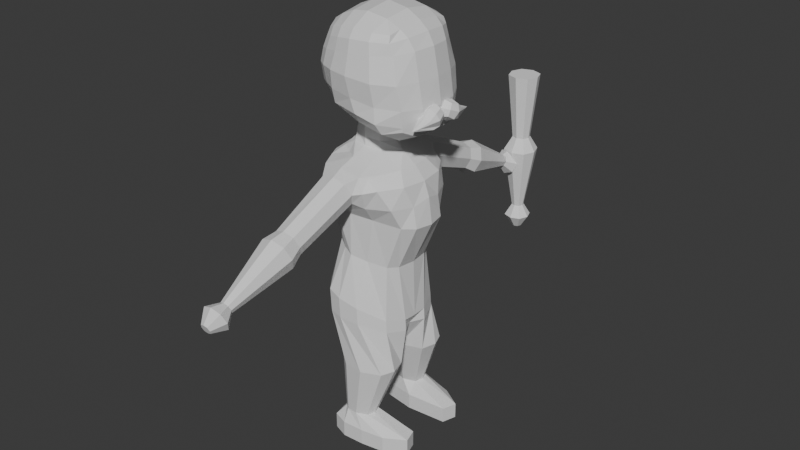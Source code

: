 # Source: DUMMY2.blend  (saved by Blender 4.0.36; exported with 4.5.12 LTS)
import bpy
from mathutils import Matrix  # noqa: F401  (used for matrix-valued properties, if any)

bpy.ops.wm.read_factory_settings(use_empty=True)
scene = bpy.context.scene
scene.name = 'Scene'

# ---- collections
col_meshes = bpy.data.collections.new('MESHES'); scene.collection.children.link(col_meshes)
col_refs = bpy.data.collections.new('REFS'); scene.collection.children.link(col_refs)

# ---- materials (node trees are filled in below, after node groups)
mat_material = bpy.data.materials.new('Material')
mat_material.alpha_threshold = 0.0
mat_material.use_transparent_shadow = False
mat_material.roughness = 0.5
mat_material.line_color = (0.0, 0.0, 0.0, 1.0)

# ---- material node trees
mat_material.use_nodes = True; mat_material.node_tree.nodes.clear()
_N = mat_material.node_tree.nodes; _L = mat_material.node_tree.links
n0 = _N.new('ShaderNodeOutputMaterial'); n0.name = 'Material Output'; n0.location = (300, 300)
n1 = _N.new('ShaderNodeBsdfPrincipled'); n1.name = 'Principled BSDF'; n1.location = (10, 300)
n1.inputs[3].default_value = 1.45
_L.new(n1.outputs[0], n0.inputs[0])
n0.is_active_output = True

# ---- world
world_world = bpy.data.worlds.new('World'); scene.world = world_world
world_world.use_nodes = True; world_world.node_tree.nodes.clear()
_N = world_world.node_tree.nodes; _L = world_world.node_tree.links
n0 = _N.new('ShaderNodeOutputWorld'); n0.name = 'World Output'; n0.location = (300, 300)
n1 = _N.new('ShaderNodeBackground'); n1.name = 'Background'; n1.location = (10, 300)
n1.inputs[0].default_value = (0.05088, 0.05088, 0.05088, 1.0)
_L.new(n1.outputs[0], n0.inputs[0])
n0.is_active_output = True
world_world.color = (0.05088, 0.05088, 0.05088)
world_world.use_sun_shadow = False
world_world.sun_shadow_jitter_overblur = 0.0

# ---- meshes
me_cube_001 = bpy.data.meshes.new('Cube.001')
me_cube_001.from_pydata([(-0.6431, 0.4447, 0.4947), (0.2555, 0.7011, 0.4557), (-0.7145, 0.0, 0.501), (-0.7201, 0.2757, 0.501), (-0.6966, 0.5105, 0.3043), (-0.6992, 0.4818, 0.09151), (-0.7059, 0.4311, -0.1319), (-0.534, 0.6908, 0.4662), (-0.1663, 0.7774, 0.5262), (0.1664, 0.7913, 0.4723), (0.4113, 0.696, 0.3043), (0.5566, 0.5802, 0.01194), (0.6111, 0.4311, -0.299), (0.4779, 0.2757, 0.501), (0.5145, 0.0, 0.501), (-0.8166, 0.0, -0.1089), (-0.8208, 0.0, 0.1039), (-0.7866, 0.0, 0.3043), (-0.8327, 0.2705, -0.1158), (-0.8348, 0.2705, 0.1003), (-0.8047, 0.3841, 0.3138), (-0.4783, 0.6038, -0.166), (-0.5029, 0.6929, 0.07372), (-0.5108, 0.754, 0.2807), (-0.1513, 0.6278, -0.2212), (-0.1544, 0.6838, -0.1371), (0.2038, 0.5559, -0.2473), (0.2138, 0.7317, 0.0002052), (0.2459, 0.8221, 0.2612), (0.7558, 0.2705, -0.3174), (0.7012, 0.2705, 0.00274), (0.6209, 0.3841, 0.3138), (0.8105, 0.0, -0.3243), (0.7539, 0.0, 0.07827), (0.6736, 0.0, 0.3043), (0.06114, 0.2239, 0.6593), (-0.1695, 0.2705, 0.6947), (-0.3815, 0.2394, 0.7052), (0.2874, -1.363e-08, 0.6566), (-0.4828, 0.0, 0.7581), (-0.5015, 0.4386, -0.8023), (0.3564, 0.4386, -0.9977), (-0.6197, 0.0, -0.7753), (-0.5841, 0.2857, -0.7834), (-0.3262, 0.5575, -0.8422), (-0.1567, 0.6259, -0.8808), (0.09115, 0.5575, -0.9372), (0.4507, 0.2857, -1.019), (0.4863, 0.0, -1.027), (-0.6469, 0.5299, -1.495), (0.4016, 0.516, -1.839), (-0.7914, 0.0, -1.517), (-0.7479, 0.2158, -1.53), (-0.4327, 0.79, -1.472), (-0.2256, 0.8313, -1.533), (0.07738, 0.79, -1.623), (0.5169, 0.2158, -1.905), (0.5152, 0.0, -1.918), (-0.2378, 0.2154, -2.664), (-0.3768, 0.4645, -2.664), (-0.297, 0.6841, -2.664), (-0.1457, 0.7989, -2.664), (0.1536, 0.8227, -2.664), (0.4514, 0.6961, -2.664), (0.5322, 0.4873, -2.664), (0.4655, 0.2483, -2.664), (0.11, 0.1268, -2.664), (0.5265, 0.2158, -2.085), (-0.722, 0.2158, -1.944), (-0.765, 9.126e-08, -1.939), (0.4127, 0.5179, -2.036), (-0.4109, 0.79, -1.827), (-0.6224, 0.5312, -1.888), (0.09264, 0.79, -1.884), (-0.2064, 0.8313, -1.851), (0.4143, 9.126e-08, -2.09), (-0.2131, 0.4301, -3.5), (-0.2905, 0.5701, -3.5), (-0.246, 0.6937, -3.5), (-0.1619, 0.7582, -3.5), (0.004651, 0.7716, -3.5), (0.1703, 0.7004, -3.5), (0.2153, 0.583, -3.5), (0.1782, 0.4486, -3.5), (-0.01962, 0.3802, -3.5), (-0.3667, 0.4015, -3.699), (-0.4441, 0.5713, -3.699), (-0.3996, 0.7724, -3.699), (-0.1644, 0.8595, -3.699), (0.1775, 0.8449, -3.699), (0.5456, 0.7885, -3.699), (0.8682, 0.5943, -3.699), (0.7993, 0.3697, -3.699), (0.1532, 0.3189, -3.699), (-0.3667, 0.4015, -3.948), (-0.4441, 0.5713, -3.948), (-0.3996, 0.7724, -3.948), (-0.1644, 0.8595, -3.948), (0.1775, 0.8449, -3.948), (0.5456, 0.7885, -3.948), (0.8682, 0.5943, -3.948), (0.7993, 0.3697, -3.948), (0.1532, 0.3189, -3.948), (0.5285, 0.5513, 2.471), (0.7344, 0.5517, 1.203), (-0.501, 0.5504, 2.395), (-0.5268, 0.4248, 1.33), (-0.5652, 0.2545, 1.264), (-0.5791, 5.731e-09, 1.267), (0.4765, 0.6734, 1.147), (0.03069, 0.6178, 1.195), (-0.2799, 0.5493, 1.26), (0.5982, 0.5803, 2.217), (0.6888, 0.6219, 1.839), (0.7467, 0.5846, 1.504), (-0.5879, 0.608, 2.114), (-0.6501, 0.6018, 1.899), (-0.6365, 0.5607, 1.639), (0.5469, 0.3723, 2.515), (0.5629, 0.0, 2.565), (-0.6078, 0.0, 2.492), (-0.567, 0.3679, 2.46), (-0.2004, 0.6674, 2.482), (0.03269, 0.6909, 2.507), (0.317, 0.6558, 2.487), (0.8508, 1.637e-09, 1.109), (0.8222, 0.3487, 1.108), (0.3476, 0.3955, 2.62), (0.03404, 0.4112, 2.671), (-0.2147, 0.4004, 2.635), (0.3581, 0.0, 2.677), (0.03697, 0.0, 2.732), (-0.2258, 0.0, 2.692), (-0.8026, 0.0, 1.576), (-0.838, 0.0, 1.864), (-0.8049, 0.0, 2.099), (-0.7516, 0.3223, 1.597), (-0.7807, 0.3323, 1.876), (-0.7288, 0.3265, 2.11), (-0.1887, 0.2497, 1.089), (-0.004652, 0.1893, 1.041), (0.5356, 0.3716, 0.9835), (0.1167, 1.283e-08, 1.019), (0.5764, 5.731e-09, 0.9689), (0.8883, 0.3226, 1.499), (0.8296, 0.3323, 1.855), (0.7506, 0.3226, 2.249), (0.9367, 0.0, 1.488), (0.8836, 0.0, 1.863), (0.8044, 0.0, 2.261), (-0.3139, 0.7549, 1.631), (-0.2956, 0.7993, 1.906), (-0.2337, 0.7605, 2.167), (0.04358, 0.7977, 1.588), (-0.006824, 0.8385, 1.89), (0.0185, 0.7928, 2.198), (0.4073, 0.7438, 1.524), (0.3817, 0.7977, 1.855), (0.3369, 0.7381, 2.21), (-0.3953, 0.4807, 1.294), (-0.4021, 0.1695, 0.8382), (-0.3849, 0.619, 2.434), (-0.4238, 0.3848, 2.548), (-0.4476, 0.0, 2.597), (-0.4909, 0.0, 0.8494), (0.1643, 0.0, 0.7668), (0.03708, 0.1896, 0.7828), (-0.1873, 0.2493, 0.8111), (-0.479, 0.0, 1.149), (-0.3543, 0.165, 1.116), (-0.511, 0.6438, 1.64), (-0.5078, 0.7075, 1.906), (-0.4412, 0.7049, 2.136), (-0.3046, 0.8214, 0.06791), (0.0611, 0.8214, 0.06791), (-0.3453, 0.9599, 0.4064), (0.0611, 0.9599, 0.4064), (-0.3712, 0.8906, 0.2371), (-0.1217, 0.7962, 0.006249), (0.1277, 0.8906, 0.2371), (-0.1217, 0.9851, 0.468), (-0.2799, 1.817, -0.3126), (0.03638, 1.817, -0.3126), (-0.2799, 1.936, -0.01989), (0.03638, 1.936, -0.01989), (-0.3375, 1.876, -0.1662), (-0.1217, 1.795, -0.3659), (0.09399, 1.876, -0.1662), (-0.1217, 1.958, 0.03343), (-0.192, 2.994, -0.6994), (-0.3182, 2.003, -0.4305), (0.07471, 2.003, -0.4305), (-0.3182, 2.152, -0.06685), (0.07471, 2.152, -0.06685), (-0.3898, 2.078, -0.2487), (-0.1217, 1.976, -0.4967), (0.1463, 2.078, -0.2487), (-0.1217, 2.179, -0.0006047), (-0.2733, 3.136, -0.8453), (-0.05144, 2.994, -0.6994), (-0.192, 3.047, -0.5693), (-0.05144, 3.047, -0.5693), (-0.2177, 3.02, -0.6344), (-0.1217, 2.984, -0.7231), (-0.02583, 3.02, -0.6344), (-0.1217, 3.057, -0.5456), (-0.1801, 3.358, -0.8356), (0.02985, 3.136, -0.8453), (-0.2733, 3.251, -0.5647), (0.02985, 3.251, -0.5647), (-0.3286, 3.193, -0.705), (-0.1217, 3.115, -0.8965), (0.08509, 3.193, -0.705), (-0.1217, 3.271, -0.5136), (-0.06339, 3.358, -0.8356), (-0.1801, 3.402, -0.7276), (-0.06339, 3.402, -0.7276), (-0.2014, 3.38, -0.7816), (-0.1217, 3.35, -0.8553), (-0.04213, 3.38, -0.7816), (-0.1217, 3.41, -0.7079), (-0.1217, 3.38, -0.7816), (0.7407, 0.5556, 1.26), (-0.6082, 0.4943, 1.467), (-0.6606, 0.2892, 1.434), (-0.7024, 0.0, 1.405), (0.9037, -0.002031, 1.337), (0.858, 0.3191, 1.264), (0.439, 0.7663, 1.303), (0.1183, 0.7932, 1.386), (-0.3191, 0.6952, 1.41), (-0.4908, 0.5642, 1.457), (0.5427, 0.5885, 2.372), (-0.5271, 0.5835, 2.291), (-0.6459, 0.3548, 2.306), (0.6621, 0.3536, 2.416), (0.7057, 0.0, 2.441), (-0.2074, 0.7328, 2.35), (0.02275, 0.7635, 2.38), (0.3123, 0.717, 2.382), (-0.3956, 0.6666, 2.315), (-0.7297, 0.0, 2.306), (0.3667, 0.4884, 0.4784), (0.1138, 0.5076, 0.5658), (-0.1679, 0.524, 0.6104), (-0.3586, 0.3889, 0.5857), (-0.5508, 0.2576, 0.6031), (-0.5986, 0.0, 0.6296), (0.05555, 2.044, -0.04337), (-0.1217, 2.069, 0.01641), (-0.299, 2.044, -0.04337), (-0.3636, 1.977, -0.2075), (0.1201, 1.977, -0.2075), (0.05555, 1.91, -0.3715), (-0.1217, 1.886, -0.4313), (-0.299, 1.91, -0.3715), (-0.3017, 0.9396, 0.02272), (-0.3672, 1.008, 0.1892), (-0.1217, 1.101, 0.4164), (0.05817, 1.076, 0.3557), (0.1237, 1.008, 0.1892), (0.05817, 0.9396, 0.02272), (-0.1217, 0.9147, -0.03795), (-0.3375, 1.076, 0.3557), (-0.1472, 0.795, -2.745), (-0.2921, 0.6851, -2.745), (-0.3685, 0.4746, -2.745), (-0.2354, 0.236, -2.745), (0.09756, 0.1511, -2.745), (0.5018, 0.4965, -2.745), (0.4244, 0.6965, -2.745), (0.1393, 0.8178, -2.745), (0.4379, 0.2675, -2.745), (-0.1988, 2.999, -0.5425), (-0.2269, 2.97, -0.6138), (-0.1988, 2.941, -0.6851), (-0.1217, 2.93, -0.711), (-0.1217, 3.01, -0.5165), (-0.0447, 2.999, -0.5425), (-0.01664, 2.97, -0.6138), (-0.0447, 2.941, -0.6851)], [(31, 33), (31, 242), (242, 243), (243, 244), (246, 247), (245, 246), (244, 245)], [(15, 16, 19, 18), (16, 17, 20, 19), (17, 2, 3, 20), (20, 3, 0, 4), (19, 20, 4, 5), (18, 19, 5, 6), (21, 22, 25, 24), (24, 25, 27, 26), (6, 5, 22, 21), (5, 4, 23, 22), (4, 0, 7, 23), (28, 9, 1, 10), (27, 28, 10, 11), (26, 27, 11, 12), (29, 30, 33, 32), (30, 31, 34, 33), (12, 11, 30, 29), (11, 10, 31, 30), (10, 1, 242, 13, 31), (31, 13, 14, 34), (1, 9, 243, 35, 13, 242), (9, 8, 244, 36, 35, 243), (8, 7, 245, 37, 36, 244), (7, 0, 3, 246, 37, 245), (37, 246, 3, 2, 247, 39), (13, 35, 38, 14), (18, 6, 40, 43), (12, 29, 47, 41), (21, 24, 45, 44), (26, 12, 41, 46), (24, 26, 46, 45), (29, 32, 48, 47), (6, 21, 44, 40), (15, 18, 43, 42), (41, 47, 56, 50), (46, 41, 50, 55), (45, 46, 55, 54), (43, 40, 49, 52), (47, 48, 57, 56), (40, 44, 53, 49), (44, 45, 54, 53), (42, 43, 52, 51), (69, 68, 59, 58), (265, 264, 79, 78), (70, 67, 65, 64), (72, 71, 61, 60), (68, 72, 60, 59), (73, 70, 64, 63), (71, 74, 62, 61), (67, 75, 66, 65), (74, 73, 63, 62), (54, 55, 73, 74), (56, 57, 75, 67), (53, 54, 74, 71), (55, 50, 70, 73), (52, 49, 72, 68), (49, 53, 71, 72), (50, 56, 67, 70), (51, 52, 68, 69), (69, 58, 75), (66, 75, 58), (79, 80, 89, 88), (266, 265, 78, 77), (268, 267, 76, 84), (270, 269, 82, 81), (264, 271, 80, 79), (272, 268, 84, 83), (271, 270, 81, 80), (267, 266, 77, 76), (269, 272, 83, 82), (88, 89, 98, 97), (83, 84, 93, 92), (80, 81, 90, 89), (76, 77, 86, 85), (82, 83, 92, 91), (78, 79, 88, 87), (77, 78, 87, 86), (84, 76, 85, 93), (81, 82, 91, 90), (94, 95, 96, 97, 98, 99, 100, 101, 102), (92, 93, 102, 101), (89, 90, 99, 98), (85, 86, 95, 94), (91, 92, 101, 100), (87, 88, 97, 96), (86, 87, 96, 95), (93, 85, 94, 102), (90, 91, 100, 99), (127, 128, 131, 130), (128, 129, 132, 131), (103, 124, 127, 118), (124, 123, 128, 127), (123, 122, 129, 128), (161, 105, 121, 162), (162, 121, 120, 163), (118, 127, 130, 119), (133, 134, 137, 136), (134, 135, 138, 137), (234, 121, 105, 233), (137, 138, 115, 116), (136, 137, 116, 117), (224, 136, 117, 223), (225, 133, 136, 224), (139, 140, 166, 167), (140, 141, 143, 142), (169, 139, 167, 160), (140, 142, 165, 166), (159, 111, 139, 169), (111, 110, 140, 139), (110, 109, 141, 140), (109, 104, 126, 141), (141, 126, 125, 143), (168, 169, 160, 164), (144, 145, 148, 147), (145, 146, 149, 148), (222, 114, 144, 227), (114, 113, 145, 144), (113, 112, 146, 145), (232, 103, 118, 235), (235, 118, 119, 236), (227, 144, 147, 226), (150, 151, 154, 153), (151, 152, 155, 154), (153, 154, 157, 156), (154, 155, 158, 157), (231, 170, 150, 230), (170, 171, 151, 150), (171, 172, 152, 151), (240, 161, 122, 237), (237, 122, 123, 238), (238, 123, 124, 239), (239, 124, 103, 232), (157, 158, 112, 113), (156, 157, 113, 114), (228, 156, 114, 222), (229, 153, 156, 228), (230, 150, 153), (233, 105, 161, 240), (116, 115, 172, 171), (117, 116, 171, 170), (223, 117, 170, 231), (107, 169, 168, 108), (106, 159, 169, 107), (129, 162, 163, 132), (122, 161, 162, 129), (164, 160, 37, 39), (160, 167, 36, 37), (167, 166, 35, 36), (166, 165, 38, 35), (254, 253, 191, 195), (252, 248, 193, 196), (249, 250, 192, 197), (250, 251, 194, 192), (257, 256, 181, 185), (259, 258, 188, 184), (261, 260, 187, 182), (256, 262, 186, 181), (263, 257, 185, 183), (258, 263, 183, 188), (260, 259, 184, 187), (262, 261, 182, 186), (279, 278, 201, 204), (277, 273, 200, 205), (273, 274, 202, 200), (275, 276, 203, 189), (251, 255, 190, 194), (248, 249, 197, 193), (253, 252, 196, 191), (255, 254, 195, 190), (200, 202, 210, 208), (189, 203, 211, 198), (199, 204, 212, 207), (201, 205, 213, 209), (276, 280, 199, 203), (274, 275, 189, 202), (278, 277, 205, 201), (280, 279, 204, 199), (207, 212, 219, 214), (209, 213, 220, 216), (210, 198, 206, 217), (211, 207, 214, 218), (205, 200, 208, 213), (204, 201, 209, 212), (203, 199, 207, 211), (202, 189, 198, 210), (206, 218, 221, 217), (218, 214, 219, 221), (221, 219, 216, 220), (217, 221, 220, 215), (198, 211, 218, 206), (208, 210, 217, 215), (213, 208, 215, 220), (212, 209, 216, 219), (175, 177, 23, 7), (177, 173, 22, 23), (173, 178, 25, 22), (178, 174, 27, 25), (174, 179, 28, 27), (179, 176, 9, 28), (176, 180, 8, 9), (180, 175, 7, 8), (106, 223, 231, 159), (111, 230, 229, 110), (110, 229, 228, 109), (109, 228, 222, 104), (159, 231, 230, 111), (126, 227, 226, 125), (104, 222, 227, 126), (108, 225, 224, 107), (107, 224, 223, 106), (229, 230, 153), (115, 233, 240, 172), (158, 239, 232, 112), (155, 238, 239, 158), (152, 237, 238, 155), (172, 240, 237, 152), (146, 235, 236, 149), (112, 232, 235, 146), (138, 234, 233, 115), (181, 186, 254, 255), (182, 187, 252, 253), (184, 188, 249, 248), (185, 181, 255, 251), (183, 185, 251, 250), (188, 183, 250, 249), (187, 184, 248, 252), (186, 182, 253, 254), (178, 174, 261, 262), (179, 176, 259, 260), (180, 175, 263, 258), (175, 177, 257, 263), (173, 178, 262, 256), (174, 179, 260, 261), (176, 180, 258, 259), (177, 173, 256, 257), (64, 65, 272, 269), (58, 59, 266, 267), (62, 63, 270, 271), (65, 66, 268, 272), (61, 62, 271, 264), (63, 64, 269, 270), (66, 58, 267, 268), (59, 60, 265, 266), (60, 61, 264, 265), (191, 196, 279, 280), (193, 197, 277, 278), (194, 190, 275, 274), (195, 191, 280, 276), (190, 195, 276, 275), (192, 194, 274, 273), (197, 192, 273, 277), (196, 193, 278, 279), (120, 121, 234, 241), (135, 241, 234, 138)])
_uv = me_cube_001.uv_layers.new(name='UVMap')
_uv.uv.foreach_set('vector', [0.4375, 0.125, 0.5084, 0.125, 0.5084, 0.1875, 0.4375, 0.1875, 0.5084, 0.125, 0.5625, 0.125, 0.5625, 0.1875, 0.5084, 0.1875, 0.5625, 0.125, 0.6354, 0.1245, 0.6357, 0.1876, 0.5625, 0.1875, 0.5625, 0.1875, 0.6357, 0.1876, 0.637, 0.2347, 0.5625, 0.2364, 0.5084, 0.1875, 0.5625, 0.1875, 0.5625, 0.2364, 0.5084, 0.2364, 0.4375, 0.1875, 0.5084, 0.1875, 0.5084, 0.2364, 0.4375, 0.2364, 0.4375, 0.3125, 0.5084, 0.3125, 0.5084, 0.375, 0.4375, 0.375, 0.4375, 0.375, 0.5084, 0.375, 0.5084, 0.4375, 0.4375, 0.4375, 0.4375, 0.2364, 0.5084, 0.2364, 0.5084, 0.3125, 0.4375, 0.3125, 0.5084, 0.2364, 0.5625, 0.2364, 0.5625, 0.3125, 0.5084, 0.3125, 0.5625, 0.2364, 0.637, 0.2347, 0.6376, 0.3108, 0.5625, 0.3125, 0.5625, 0.4375, 0.6377, 0.4379, 0.6321, 0.5183, 0.5625, 0.5136, 0.5084, 0.4375, 0.5625, 0.4375, 0.5625, 0.5136, 0.5084, 0.5136, 0.4375, 0.4375, 0.5084, 0.4375, 0.5084, 0.5136, 0.4375, 0.5136, 0.4375, 0.5625, 0.5084, 0.5625, 0.5084, 0.625, 0.4375, 0.625, 0.5084, 0.5625, 0.5625, 0.5625, 0.5625, 0.625, 0.5084, 0.625, 0.4375, 0.5136, 0.5084, 0.5136, 0.5084, 0.5625, 0.4375, 0.5625, 0.5084, 0.5136, 0.5625, 0.5136, 0.5625, 0.5625, 0.5084, 0.5625, 0.5625, 0.5136, 0.6321, 0.5183, 0.6303, 0.5403, 0.6284, 0.5623, 0.5625, 0.5625, 0.5625, 0.5625, 0.6284, 0.5623, 0.6308, 0.6258, 0.5625, 0.625, 0.6321, 0.5183, 0.6885, 0.5016, 0.688, 0.532, 0.6875, 0.5625, 0.6284, 0.5623, 0.6303, 0.5403, 0.6885, 0.5016, 0.751, 0.5013, 0.7505, 0.5319, 0.75, 0.5625, 0.6875, 0.5625, 0.688, 0.532, 0.751, 0.5013, 0.8112, 0.5016, 0.8118, 0.5321, 0.8125, 0.5625, 0.75, 0.5625, 0.7505, 0.5319, 0.8112, 0.5016, 0.8636, 0.5207, 0.871, 0.5623, 0.8417, 0.5624, 0.8125, 0.5625, 0.8118, 0.5321, 0.8125, 0.5625, 0.8417, 0.5624, 0.871, 0.5623, 0.8714, 0.6259, 0.8419, 0.6254, 0.8125, 0.625, 0.6284, 0.5623, 0.6875, 0.5625, 0.6875, 0.625, 0.6308, 0.6258, 0.4375, 0.1875, 0.4375, 0.2364, 0.4375, 0.2364, 0.4375, 0.1875, 0.4375, 0.5136, 0.4375, 0.5625, 0.4375, 0.5625, 0.4375, 0.5136, 0.4375, 0.3125, 0.4375, 0.375, 0.4375, 0.375, 0.4375, 0.3125, 0.4375, 0.4375, 0.4375, 0.5136, 0.4375, 0.5136, 0.4375, 0.4375, 0.4375, 0.375, 0.4375, 0.4375, 0.4375, 0.4375, 0.4375, 0.375, 0.4375, 0.5625, 0.4375, 0.625, 0.4375, 0.625, 0.4375, 0.5625, 0.4375, 0.2364, 0.4375, 0.3125, 0.4375, 0.3125, 0.4375, 0.2364, 0.4375, 0.125, 0.4375, 0.1875, 0.4375, 0.1875, 0.4375, 0.125, 0.4375, 0.5136, 0.4375, 0.5625, 0.4375, 0.5625, 0.4375, 0.5136, 0.4375, 0.4375, 0.4375, 0.5136, 0.4375, 0.5136, 0.4375, 0.4375, 0.4375, 0.375, 0.4375, 0.4375, 0.4375, 0.4375, 0.4375, 0.375, 0.4375, 0.1875, 0.4375, 0.2364, 0.4375, 0.2364, 0.4375, 0.1875, 0.4375, 0.5625, 0.4375, 0.625, 0.4375, 0.625, 0.4375, 0.5625, 0.4375, 0.2364, 0.4375, 0.3125, 0.4375, 0.3125, 0.4375, 0.2364, 0.4375, 0.3125, 0.4375, 0.375, 0.4375, 0.375, 0.4375, 0.3125, 0.4375, 0.125, 0.4375, 0.1875, 0.4375, 0.1875, 0.4375, 0.125, 0.4375, 0.125, 0.4375, 0.1875, 0.4375, 0.1875, 0.4375, 0.125, 0.4375, 0.2364, 0.4375, 0.3125, 0.4375, 0.3125, 0.4375, 0.2364, 0.4375, 0.5136, 0.4375, 0.5625, 0.4375, 0.5625, 0.4375, 0.5136, 0.4375, 0.2364, 0.4375, 0.3125, 0.4375, 0.3125, 0.4375, 0.2364, 0.4375, 0.1875, 0.4375, 0.2364, 0.4375, 0.2364, 0.4375, 0.1875, 0.4375, 0.4375, 0.4375, 0.5136, 0.4375, 0.5136, 0.4375, 0.4375, 0.4375, 0.3125, 0.4375, 0.375, 0.4375, 0.375, 0.4375, 0.3125, 0.4375, 0.5625, 0.4375, 0.625, 0.4375, 0.625, 0.4375, 0.5625, 0.4375, 0.375, 0.4375, 0.4375, 0.4375, 0.4375, 0.4375, 0.375, 0.4375, 0.375, 0.4375, 0.4375, 0.4375, 0.4375, 0.4375, 0.375, 0.4375, 0.5625, 0.4375, 0.625, 0.4375, 0.625, 0.4375, 0.5625, 0.4375, 0.3125, 0.4375, 0.375, 0.4375, 0.375, 0.4375, 0.3125, 0.4375, 0.4375, 0.4375, 0.5136, 0.4375, 0.5136, 0.4375, 0.4375, 0.4375, 0.1875, 0.4375, 0.2364, 0.4375, 0.2364, 0.4375, 0.1875, 0.4375, 0.2364, 0.4375, 0.3125, 0.4375, 0.3125, 0.4375, 0.2364, 0.4375, 0.5136, 0.4375, 0.5625, 0.4375, 0.5625, 0.4375, 0.5136, 0.4375, 0.125, 0.4375, 0.1875, 0.4375, 0.1875, 0.4375, 0.125, 0.4375, 0.125, 0.4375, 0.125, 0.0, 0.0, 0.4375, 0.625, 0.4375, 0.625, 0.4375, 0.125, 0.4375, 0.3125, 0.4375, 0.375, 0.4375, 0.375, 0.4375, 0.3125, 0.4375, 0.1875, 0.4375, 0.2364, 0.4375, 0.2364, 0.4375, 0.1875, 0.4375, 0.625, 0.4375, 0.125, 0.4375, 0.125, 0.4375, 0.625, 0.4375, 0.4375, 0.4375, 0.5136, 0.4375, 0.5136, 0.4375, 0.4375, 0.4375, 0.3125, 0.4375, 0.375, 0.4375, 0.375, 0.4375, 0.3125, 0.4375, 0.5625, 0.4375, 0.625, 0.4375, 0.625, 0.4375, 0.5625, 0.4375, 0.375, 0.4375, 0.4375, 0.4375, 0.4375, 0.4375, 0.375, 0.4375, 0.125, 0.4375, 0.1875, 0.4375, 0.1875, 0.4375, 0.125, 0.4375, 0.5136, 0.4375, 0.5625, 0.4375, 0.5625, 0.4375, 0.5136, 0.4375, 0.3125, 0.4375, 0.375, 0.4375, 0.375, 0.4375, 0.3125, 0.4375, 0.5625, 0.4375, 0.625, 0.4375, 0.625, 0.4375, 0.5625, 0.4375, 0.375, 0.4375, 0.4375, 0.4375, 0.4375, 0.4375, 0.375, 0.4375, 0.125, 0.4375, 0.1875, 0.4375, 0.1875, 0.4375, 0.125, 0.4375, 0.5136, 0.4375, 0.5625, 0.4375, 0.5625, 0.4375, 0.5136, 0.4375, 0.2364, 0.4375, 0.3125, 0.4375, 0.3125, 0.4375, 0.2364, 0.4375, 0.1875, 0.4375, 0.2364, 0.4375, 0.2364, 0.4375, 0.1875, 0.4375, 0.625, 0.4375, 0.125, 0.4375, 0.125, 0.4375, 0.625, 0.4375, 0.4375, 0.4375, 0.5136, 0.4375, 0.5136, 0.4375, 0.4375, 0.4375, 0.125, 0.4375, 0.1875, 0.4375, 0.2364, 0.4375, 0.3125, 0.4375, 0.375, 0.4375, 0.4375, 0.4375, 0.5136, 0.4375, 0.5625, 0.4375, 0.625, 0.4375, 0.5625, 0.4375, 0.625, 0.4375, 0.625, 0.4375, 0.5625, 0.4375, 0.375, 0.4375, 0.4375, 0.4375, 0.4375, 0.4375, 0.375, 0.4375, 0.125, 0.4375, 0.1875, 0.4375, 0.1875, 0.4375, 0.125, 0.4375, 0.5136, 0.4375, 0.5625, 0.4375, 0.5625, 0.4375, 0.5136, 0.4375, 0.2364, 0.4375, 0.3125, 0.4375, 0.3125, 0.4375, 0.2364, 0.4375, 0.1875, 0.4375, 0.2364, 0.4375, 0.2364, 0.4375, 0.1875, 0.4375, 0.625, 0.4375, 0.125, 0.4375, 0.125, 0.4375, 0.625, 0.4375, 0.4375, 0.4375, 0.5136, 0.4375, 0.5136, 0.4375, 0.4375, 0.6875, 0.5625, 0.75, 0.5625, 0.75, 0.625, 0.6875, 0.625, 0.75, 0.5625, 0.7959, 0.5625, 0.7959, 0.625, 0.75, 0.625, 0.625, 0.5, 0.6875, 0.5, 0.6875, 0.5625, 0.625, 0.5625, 0.6875, 0.5, 0.75, 0.5, 0.75, 0.5625, 0.6875, 0.5625, 0.75, 0.5, 0.7959, 0.5, 0.7959, 0.5625, 0.75, 0.5625, 0.8418, 0.5, 0.875, 0.5, 0.875, 0.5625, 0.8418, 0.5625, 0.8418, 0.5625, 0.875, 0.5625, 0.875, 0.625, 0.8418, 0.625, 0.625, 0.5625, 0.6875, 0.5625, 0.6875, 0.625, 0.625, 0.625, 0.4375, 0.125, 0.5, 0.125, 0.5, 0.1875, 0.4375, 0.1875, 0.5, 0.125, 0.5625, 0.125, 0.5625, 0.1875, 0.5, 0.1875, 0.578, 0.1875, 0.625, 0.1875, 0.625, 0.25, 0.578, 0.25, 0.5, 0.1875, 0.5625, 0.1875, 0.5625, 0.25, 0.5, 0.25, 0.4375, 0.1875, 0.5, 0.1875, 0.5, 0.25, 0.4375, 0.25, 0.407, 0.1875, 0.4375, 0.1875, 0.4375, 0.25, 0.407, 0.25, 0.407, 0.125, 0.4375, 0.125, 0.4375, 0.1875, 0.407, 0.1875, 0.2041, 0.5625, 0.25, 0.5625, 0.25, 0.5625, 0.2041, 0.5625, 0.25, 0.5625, 0.3125, 0.5625, 0.3125, 0.625, 0.25, 0.625, 0.1582, 0.5625, 0.2041, 0.5625, 0.2041, 0.5625, 0.1582, 0.5625, 0.25, 0.5625, 0.25, 0.625, 0.25, 0.625, 0.25, 0.5625, 0.1582, 0.5, 0.2041, 0.5, 0.2041, 0.5625, 0.1582, 0.5625, 0.2041, 0.5, 0.25, 0.5, 0.25, 0.5625, 0.2041, 0.5625, 0.25, 0.5, 0.3125, 0.5, 0.3125, 0.5625, 0.25, 0.5625, 0.3125, 0.5, 0.375, 0.5, 0.375, 0.5625, 0.3125, 0.5625, 0.3125, 0.5625, 0.375, 0.5625, 0.375, 0.625, 0.3125, 0.625, 0.1582, 0.625, 0.1582, 0.5625, 0.1582, 0.5625, 0.1582, 0.625, 0.4375, 0.5625, 0.5, 0.5625, 0.5, 0.625, 0.4375, 0.625, 0.5, 0.5625, 0.5625, 0.5625, 0.5625, 0.625, 0.5, 0.625, 0.407, 0.5, 0.4375, 0.5, 0.4375, 0.5625, 0.407, 0.5625, 0.4375, 0.5, 0.5, 0.5, 0.5, 0.5625, 0.4375, 0.5625, 0.5, 0.5, 0.5625, 0.5, 0.5625, 0.5625, 0.5, 0.5625, 0.578, 0.5, 0.625, 0.5, 0.625, 0.5625, 0.578, 0.5625, 0.578, 0.5625, 0.625, 0.5625, 0.625, 0.625, 0.578, 0.625, 0.407, 0.5625, 0.4375, 0.5625, 0.4375, 0.625, 0.407, 0.625, 0.4375, 0.3291, 0.5, 0.3291, 0.5, 0.375, 0.4375, 0.375, 0.5, 0.3291, 0.5625, 0.3291, 0.5625, 0.375, 0.5, 0.375, 0.4375, 0.375, 0.5, 0.375, 0.5, 0.4375, 0.4375, 0.4375, 0.5, 0.375, 0.5625, 0.375, 0.5625, 0.4375, 0.5, 0.4375, 0.407, 0.2832, 0.4375, 0.2832, 0.4375, 0.3291, 0.407, 0.3291, 0.4375, 0.2832, 0.5, 0.2832, 0.5, 0.3291, 0.4375, 0.3291, 0.5, 0.2832, 0.5625, 0.2832, 0.5625, 0.3291, 0.5, 0.3291, 0.578, 0.2832, 0.625, 0.2832, 0.625, 0.3291, 0.578, 0.3291, 0.578, 0.3291, 0.625, 0.3291, 0.625, 0.375, 0.578, 0.375, 0.578, 0.375, 0.625, 0.375, 0.625, 0.4375, 0.578, 0.4375, 0.578, 0.4375, 0.625, 0.4375, 0.625, 0.5, 0.578, 0.5, 0.5, 0.4375, 0.5625, 0.4375, 0.5625, 0.5, 0.5, 0.5, 0.4375, 0.4375, 0.5, 0.4375, 0.5, 0.5, 0.4375, 0.5, 0.407, 0.4375, 0.4375, 0.4375, 0.4375, 0.5, 0.407, 0.5, 0.407, 0.375, 0.4375, 0.375, 0.4375, 0.4375, 0.407, 0.4375, 0.407, 0.3291, 0.4375, 0.3291, 0.4375, 0.375, 0.578, 0.25, 0.625, 0.25, 0.625, 0.2832, 0.578, 0.2832, 0.5, 0.25, 0.5625, 0.25, 0.5625, 0.2832, 0.5, 0.2832, 0.4375, 0.25, 0.5, 0.25, 0.5, 0.2832, 0.4375, 0.2832, 0.407, 0.25, 0.4375, 0.25, 0.4375, 0.2832, 0.407, 0.2832, 0.125, 0.5625, 0.1582, 0.5625, 0.1582, 0.625, 0.125, 0.625, 0.125, 0.5, 0.1582, 0.5, 0.1582, 0.5625, 0.125, 0.5625, 0.7959, 0.5625, 0.8418, 0.5625, 0.8418, 0.625, 0.7959, 0.625, 0.7959, 0.5, 0.8418, 0.5, 0.8418, 0.5625, 0.7959, 0.5625, 0.1582, 0.625, 0.1582, 0.5625, 0.8125, 0.5625, 0.8125, 0.625, 0.1582, 0.5625, 0.2041, 0.5625, 0.75, 0.5625, 0.8125, 0.5625, 0.2041, 0.5625, 0.25, 0.5625, 0.6875, 0.5625, 0.75, 0.5625, 0.25, 0.5625, 0.25, 0.625, 0.6875, 0.625, 0.6875, 0.5625, 0.5, 0.0, 1.0, 0.0, 1.0, 0.0, 0.5, 0.0, 1.0, 0.5, 1.0, 1.0, 1.0, 1.0, 1.0, 0.5, 0.5, 1.0, 0.0, 1.0, 0.0, 1.0, 0.5, 1.0, 0.0, 1.0, 0.0, 0.5, 0.0, 0.5, 0.0, 1.0, 0.0, 0.5, 0.0, 0.0, 0.0, 0.0, 0.0, 0.5, 1.0, 1.0, 0.5, 1.0, 0.5, 1.0, 1.0, 1.0, 1.0, 0.0, 1.0, 0.5, 1.0, 0.5, 1.0, 0.0, 0.0, 0.0, 0.5, 0.0, 0.5, 0.0, 0.0, 0.0, 0.0, 1.0, 0.0, 0.5, 0.0, 0.5, 0.0, 1.0, 0.5, 1.0, 0.0, 1.0, 0.0, 1.0, 0.5, 1.0, 1.0, 0.5, 1.0, 1.0, 1.0, 1.0, 1.0, 0.5, 0.5, 0.0, 1.0, 0.0, 1.0, 0.0, 0.5, 0.0, 1.0, 0.5, 1.0, 1.0, 1.0, 1.0, 1.0, 0.5, 0.5, 1.0, 0.0, 1.0, 0.0, 1.0, 0.5, 1.0, 0.0, 1.0, 0.0, 0.5, 0.0, 0.5, 0.0, 1.0, 0.0, 0.0, 0.5, 0.0, 0.5, 0.0, 0.0, 0.0, 0.0, 0.5, 0.0, 0.0, 0.0, 0.0, 0.0, 0.5, 1.0, 1.0, 0.5, 1.0, 0.5, 1.0, 1.0, 1.0, 1.0, 0.0, 1.0, 0.5, 1.0, 0.5, 1.0, 0.0, 0.0, 0.0, 0.5, 0.0, 0.5, 0.0, 0.0, 0.0, 0.0, 1.0, 0.0, 0.5, 0.0, 0.5, 0.0, 1.0, 0.0, 0.0, 0.5, 0.0, 0.5, 0.0, 0.0, 0.0, 1.0, 0.0, 1.0, 0.5, 1.0, 0.5, 1.0, 0.0, 1.0, 1.0, 0.5, 1.0, 0.5, 1.0, 1.0, 1.0, 0.5, 0.0, 1.0, 0.0, 1.0, 0.0, 0.5, 0.0, 0.0, 0.5, 0.0, 0.0, 0.0, 0.0, 0.0, 0.5, 1.0, 1.0, 0.5, 1.0, 0.5, 1.0, 1.0, 1.0, 1.0, 0.0, 1.0, 0.5, 1.0, 0.5, 1.0, 0.0, 1.0, 0.0, 1.0, 0.5, 1.0, 0.5, 1.0, 0.0, 1.0, 1.0, 0.5, 1.0, 0.5, 1.0, 1.0, 1.0, 0.0, 0.5, 0.0, 0.0, 0.0, 0.0, 0.0, 0.5, 0.5, 0.0, 1.0, 0.0, 1.0, 0.0, 0.5, 0.0, 0.5, 1.0, 0.0, 1.0, 0.0, 1.0, 0.5, 1.0, 1.0, 0.5, 1.0, 1.0, 1.0, 1.0, 1.0, 0.5, 0.5, 0.0, 1.0, 0.0, 1.0, 0.0, 0.5, 0.0, 0.0, 0.5, 0.0, 0.0, 0.0, 0.0, 0.0, 0.5, 0.0, 0.0, 0.5, 0.0, 0.5, 0.5, 0.0, 0.5, 0.5, 0.0, 1.0, 0.0, 1.0, 0.5, 0.5, 0.5, 0.5, 0.5, 1.0, 0.5, 1.0, 1.0, 0.5, 1.0, 0.0, 0.5, 0.5, 0.5, 0.5, 1.0, 0.0, 1.0, 0.0, 0.0, 0.5, 0.0, 0.5, 0.0, 0.0, 0.0, 0.0, 1.0, 0.0, 0.5, 0.0, 0.5, 0.0, 1.0, 0.5, 1.0, 0.0, 1.0, 0.0, 1.0, 0.5, 1.0, 1.0, 0.5, 1.0, 1.0, 1.0, 1.0, 1.0, 0.5, 0.0, 1.0, 0.0, 0.5, 0.5625, 0.3125, 0.6376, 0.3108, 0.0, 0.5, 0.0, 0.0, 0.5084, 0.3125, 0.5625, 0.3125, 0.0, 0.0, 0.5, 0.0, 0.5084, 0.375, 0.5084, 0.3125, 0.5, 0.0, 1.0, 0.0, 0.5084, 0.4375, 0.5084, 0.375, 1.0, 0.0, 1.0, 0.5, 0.5625, 0.4375, 0.5084, 0.4375, 1.0, 0.5, 1.0, 1.0, 0.6377, 0.4379, 0.5625, 0.4375, 1.0, 1.0, 0.5, 1.0, 0.751, 0.5013, 0.6885, 0.5016, 0.5, 1.0, 0.0, 1.0, 0.8112, 0.5016, 0.751, 0.5013, 0.375, 0.25, 0.407, 0.25, 0.407, 0.2832, 0.375, 0.2832, 0.375, 0.3291, 0.407, 0.3291, 0.407, 0.375, 0.375, 0.375, 0.375, 0.375, 0.407, 0.375, 0.407, 0.4375, 0.375, 0.4375, 0.375, 0.4375, 0.407, 0.4375, 0.407, 0.5, 0.375, 0.5, 0.375, 0.2832, 0.407, 0.2832, 0.407, 0.3291, 0.375, 0.3291, 0.375, 0.5625, 0.407, 0.5625, 0.407, 0.625, 0.375, 0.625, 0.375, 0.5, 0.407, 0.5, 0.407, 0.5625, 0.375, 0.5625, 0.375, 0.125, 0.407, 0.125, 0.407, 0.1875, 0.375, 0.1875, 0.375, 0.1875, 0.407, 0.1875, 0.407, 0.25, 0.375, 0.25, 0.407, 0.375, 0.407, 0.3291, 0.4375, 0.375, 0.5625, 0.25, 0.578, 0.25, 0.578, 0.2832, 0.5625, 0.2832, 0.5625, 0.4375, 0.578, 0.4375, 0.578, 0.5, 0.5625, 0.5, 0.5625, 0.375, 0.578, 0.375, 0.578, 0.4375, 0.5625, 0.4375, 0.5625, 0.3291, 0.578, 0.3291, 0.578, 0.375, 0.5625, 0.375, 0.5625, 0.2832, 0.578, 0.2832, 0.578, 0.3291, 0.5625, 0.3291, 0.5625, 0.5625, 0.578, 0.5625, 0.578, 0.625, 0.5625, 0.625, 0.5625, 0.5, 0.578, 0.5, 0.578, 0.5625, 0.5625, 0.5625, 0.5625, 0.1875, 0.578, 0.1875, 0.578, 0.25, 0.5625, 0.25, 0.0, 0.0, 0.5, 0.0, 0.5, 0.0, 0.0, 0.0, 1.0, 0.0, 1.0, 0.5, 1.0, 0.5, 1.0, 0.0, 1.0, 1.0, 0.5, 1.0, 0.5, 1.0, 1.0, 1.0, 0.0, 0.5, 0.0, 0.0, 0.0, 0.0, 0.0, 0.5, 0.0, 1.0, 0.0, 0.5, 0.0, 0.5, 0.0, 1.0, 0.5, 1.0, 0.0, 1.0, 0.0, 1.0, 0.5, 1.0, 1.0, 0.5, 1.0, 1.0, 1.0, 1.0, 1.0, 0.5, 0.5, 0.0, 1.0, 0.0, 1.0, 0.0, 0.5, 0.0, 0.5, 0.0, 1.0, 0.0, 1.0, 0.0, 0.5, 0.0, 1.0, 0.5, 1.0, 1.0, 1.0, 1.0, 1.0, 0.5, 0.5, 1.0, 0.0, 1.0, 0.0, 1.0, 0.5, 1.0, 0.0, 1.0, 0.0, 0.5, 0.0, 0.5, 0.0, 1.0, 0.0, 0.0, 0.5, 0.0, 0.5, 0.0, 0.0, 0.0, 1.0, 0.0, 1.0, 0.5, 1.0, 0.5, 1.0, 0.0, 1.0, 1.0, 0.5, 1.0, 0.5, 1.0, 1.0, 1.0, 0.0, 0.5, 0.0, 0.0, 0.0, 0.0, 0.0, 0.5, 0.4375, 0.5136, 0.4375, 0.5625, 0.4375, 0.5625, 0.4375, 0.5136, 0.4375, 0.125, 0.4375, 0.1875, 0.4375, 0.1875, 0.4375, 0.125, 0.4375, 0.375, 0.4375, 0.4375, 0.4375, 0.4375, 0.4375, 0.375, 0.4375, 0.5625, 0.4375, 0.625, 0.4375, 0.625, 0.4375, 0.5625, 0.4375, 0.3125, 0.4375, 0.375, 0.4375, 0.375, 0.4375, 0.3125, 0.4375, 0.4375, 0.4375, 0.5136, 0.4375, 0.5136, 0.4375, 0.4375, 0.4375, 0.625, 0.4375, 0.125, 0.4375, 0.125, 0.4375, 0.625, 0.4375, 0.1875, 0.4375, 0.2364, 0.4375, 0.2364, 0.4375, 0.1875, 0.4375, 0.2364, 0.4375, 0.3125, 0.4375, 0.3125, 0.4375, 0.2364, 1.0, 0.0, 1.0, 0.5, 1.0, 0.5, 1.0, 0.0, 1.0, 1.0, 0.5, 1.0, 0.5, 1.0, 1.0, 1.0, 0.0, 0.5, 0.0, 0.0, 0.0, 0.0, 0.0, 0.5, 0.5, 0.0, 1.0, 0.0, 1.0, 0.0, 0.5, 0.0, 0.0, 0.0, 0.5, 0.0, 0.5, 0.0, 0.0, 0.0, 0.0, 1.0, 0.0, 0.5, 0.0, 0.5, 0.0, 1.0, 0.5, 1.0, 0.0, 1.0, 0.0, 1.0, 0.5, 1.0, 1.0, 0.5, 1.0, 1.0, 1.0, 1.0, 1.0, 0.5, 0.875, 0.625, 0.625, 0.1875, 0.578, 0.1875, 0.0, 0.0, 0.5625, 0.125, 0.0, 0.0, 0.578, 0.1875, 0.5625, 0.1875])
me_cube_001.materials.append(mat_material)
me_cube_001.update()
me_plane_001 = bpy.data.meshes.new('Plane.001')
me_plane_001.from_pydata([(-0.1832, -0.2143, -0.02337), (0.1832, -0.2143, -0.02337), (-0.1832, 0.152, -0.02337), (0.1832, 0.152, -0.02337), (-0.2499, -0.03116, -0.02337), (-6.024e-16, -0.2811, -0.02337), (0.2499, -0.03116, -0.02337), (-6.024e-16, 0.2188, -0.02337), (-6.024e-16, -0.03116, -0.02337), (-0.1024, -0.1335, -1.09), (0.1024, -0.1335, -1.09), (-0.1024, 0.07122, -1.09), (0.1024, 0.07122, -1.09), (-0.1397, -0.03116, -1.09), (-7.579e-16, -0.1708, -1.09), (0.1397, -0.03116, -1.09), (-7.579e-16, 0.1085, -1.09), (-0.07043, -0.1016, -2.329), (-0.1968, -0.228, -1.309), (0.1968, -0.228, -1.309), (-0.1968, 0.1657, -1.309), (0.1968, 0.1657, -1.309), (-0.2685, -0.03116, -1.309), (-5.443e-16, -0.2997, -1.309), (0.2685, -0.03116, -1.309), (-5.443e-16, 0.2374, -1.309), (-0.1519, -0.183, -2.516), (0.07043, -0.1016, -2.329), (-0.07043, 0.03928, -2.329), (0.07043, 0.03928, -2.329), (-0.09609, -0.03116, -2.329), (-7.997e-16, -0.1272, -2.329), (0.09609, -0.03116, -2.329), (-7.997e-16, 0.06494, -2.329), (-0.05846, -0.08962, -2.718), (0.1519, -0.183, -2.516), (-0.1519, 0.1207, -2.516), (0.1519, 0.1207, -2.516), (-0.2072, -0.03116, -2.516), (-5.695e-16, -0.2384, -2.516), (0.2072, -0.03116, -2.516), (-5.695e-16, 0.1761, -2.516), (0.05846, -0.08962, -2.718), (-0.05846, 0.0273, -2.718), (0.05846, 0.0273, -2.718), (-0.07976, -0.03116, -2.718), (-8.132e-16, -0.1109, -2.718), (0.07976, -0.03116, -2.718), (-8.132e-16, 0.0486, -2.718), (-8.132e-16, -0.03116, -2.718)], [], [(0, 4, 8, 5), (5, 8, 6, 1), (8, 7, 3, 6), (4, 2, 7, 8), (14, 10, 19, 23), (15, 12, 21, 24), (16, 11, 20, 25), (11, 13, 22, 20), (4, 0, 9, 13), (3, 7, 16, 12), (1, 6, 15, 10), (0, 5, 14, 9), (2, 4, 13, 11), (7, 2, 11, 16), (6, 3, 12, 15), (5, 1, 10, 14), (24, 21, 29, 32), (25, 20, 28, 33), (20, 22, 30, 28), (18, 23, 31, 17), (13, 9, 18, 22), (12, 16, 25, 21), (10, 15, 24, 19), (9, 14, 23, 18), (28, 30, 38, 36), (17, 31, 39, 26), (27, 32, 40, 35), (29, 33, 41, 37), (23, 19, 27, 31), (22, 18, 17, 30), (21, 25, 33, 29), (19, 24, 32, 27), (35, 40, 47, 42), (37, 41, 48, 44), (38, 26, 34, 45), (39, 35, 42, 46), (33, 28, 36, 41), (32, 29, 37, 40), (31, 27, 35, 39), (30, 17, 26, 38), (34, 46, 49, 45), (46, 42, 47, 49), (49, 47, 44, 48), (45, 49, 48, 43), (26, 39, 46, 34), (36, 38, 45, 43), (41, 36, 43, 48), (40, 37, 44, 47)])
_uv = me_plane_001.uv_layers.new(name='UVMap')
_uv.uv.foreach_set('vector', [0.0, 0.0, 0.0, 0.5, 0.5, 0.5, 0.5, 0.0, 0.5, 0.0, 0.5, 0.5, 1.0, 0.5, 1.0, 0.0, 0.5, 0.5, 0.5, 1.0, 1.0, 1.0, 1.0, 0.5, 0.0, 0.5, 0.0, 1.0, 0.5, 1.0, 0.5, 0.5, 0.5, 0.0, 1.0, 0.0, 1.0, 0.0, 0.5, 0.0, 1.0, 0.5, 1.0, 1.0, 1.0, 1.0, 1.0, 0.5, 0.5, 1.0, 0.0, 1.0, 0.0, 1.0, 0.5, 1.0, 0.0, 1.0, 0.0, 0.5, 0.0, 0.5, 0.0, 1.0, 0.0, 0.5, 0.0, 0.0, 0.0, 0.0, 0.0, 0.5, 1.0, 1.0, 0.5, 1.0, 0.5, 1.0, 1.0, 1.0, 1.0, 0.0, 1.0, 0.5, 1.0, 0.5, 1.0, 0.0, 0.0, 0.0, 0.5, 0.0, 0.5, 0.0, 0.0, 0.0, 0.0, 1.0, 0.0, 0.5, 0.0, 0.5, 0.0, 1.0, 0.5, 1.0, 0.0, 1.0, 0.0, 1.0, 0.5, 1.0, 1.0, 0.5, 1.0, 1.0, 1.0, 1.0, 1.0, 0.5, 0.5, 0.0, 1.0, 0.0, 1.0, 0.0, 0.5, 0.0, 1.0, 0.5, 1.0, 1.0, 1.0, 1.0, 1.0, 0.5, 0.5, 1.0, 0.0, 1.0, 0.0, 1.0, 0.5, 1.0, 0.0, 1.0, 0.0, 0.5, 0.0, 0.5, 0.0, 1.0, 0.0, 0.0, 0.5, 0.0, 0.5, 0.0, 0.0, 0.0, 0.0, 0.5, 0.0, 0.0, 0.0, 0.0, 0.0, 0.5, 1.0, 1.0, 0.5, 1.0, 0.5, 1.0, 1.0, 1.0, 1.0, 0.0, 1.0, 0.5, 1.0, 0.5, 1.0, 0.0, 0.0, 0.0, 0.5, 0.0, 0.5, 0.0, 0.0, 0.0, 0.0, 1.0, 0.0, 0.5, 0.0, 0.5, 0.0, 1.0, 0.0, 0.0, 0.5, 0.0, 0.5, 0.0, 0.0, 0.0, 1.0, 0.0, 1.0, 0.5, 1.0, 0.5, 1.0, 0.0, 1.0, 1.0, 0.5, 1.0, 0.5, 1.0, 1.0, 1.0, 0.5, 0.0, 1.0, 0.0, 1.0, 0.0, 0.5, 0.0, 0.0, 0.5, 0.0, 0.0, 0.0, 0.0, 0.0, 0.5, 1.0, 1.0, 0.5, 1.0, 0.5, 1.0, 1.0, 1.0, 1.0, 0.0, 1.0, 0.5, 1.0, 0.5, 1.0, 0.0, 1.0, 0.0, 1.0, 0.5, 1.0, 0.5, 1.0, 0.0, 1.0, 1.0, 0.5, 1.0, 0.5, 1.0, 1.0, 1.0, 0.0, 0.5, 0.0, 0.0, 0.0, 0.0, 0.0, 0.5, 0.5, 0.0, 1.0, 0.0, 1.0, 0.0, 0.5, 0.0, 0.5, 1.0, 0.0, 1.0, 0.0, 1.0, 0.5, 1.0, 1.0, 0.5, 1.0, 1.0, 1.0, 1.0, 1.0, 0.5, 0.5, 0.0, 1.0, 0.0, 1.0, 0.0, 0.5, 0.0, 0.0, 0.5, 0.0, 0.0, 0.0, 0.0, 0.0, 0.5, 0.0, 0.0, 0.5, 0.0, 0.5, 0.5, 0.0, 0.5, 0.5, 0.0, 1.0, 0.0, 1.0, 0.5, 0.5, 0.5, 0.5, 0.5, 1.0, 0.5, 1.0, 1.0, 0.5, 1.0, 0.0, 0.5, 0.5, 0.5, 0.5, 1.0, 0.0, 1.0, 0.0, 0.0, 0.5, 0.0, 0.5, 0.0, 0.0, 0.0, 0.0, 1.0, 0.0, 0.5, 0.0, 0.5, 0.0, 1.0, 0.5, 1.0, 0.0, 1.0, 0.0, 1.0, 0.5, 1.0, 1.0, 0.5, 1.0, 1.0, 1.0, 1.0, 1.0, 0.5])
me_plane_001.update()
me_cube = bpy.data.meshes.new('Cube')
me_cube.from_pydata([(4.472, -0.6651, -0.3226), (4.472, -0.2898, 0.5975), (4.472, 0.4764, -0.7856), (4.472, 0.9299, -0.0926), (5.472, -0.6651, -0.3226), (5.472, -0.2898, 0.5975), (5.472, 0.4764, -0.7856), (5.472, 0.9299, -0.0926), (4.363, -0.1408, -0.6489), (4.363, -0.5783, 0.1803), (4.363, 0.3324, 0.3906), (4.786, 1.79, -0.4477), (4.972, 0.4923, -0.9086), (4.972, 1.028, -0.01356), (5.175, 1.778, -0.4477), (5.582, -0.1408, -0.6489), (5.582, 0.3324, 0.3906), (5.582, -0.5783, 0.1803), (4.972, -0.8726, -0.365), (4.972, -0.415, 0.7586), (4.133, 0.1561, -0.1111), (4.963, 2.239, -0.534), (5.812, 0.1561, -0.1111), (4.972, -0.8739, 0.29), (4.972, -0.3201, -0.8326), (4.972, 0.3257, 0.6319), (5.48, -1.22, -0.3281), (5.48, -1.595, 0.592), (5.48, -2.362, -0.7911), (5.48, -2.815, -0.09816), (4.48, -1.22, -0.3281), (4.48, -1.595, 0.592), (4.48, -2.362, -0.7911), (4.48, -2.815, -0.09816), (5.59, -1.744, -0.6545), (5.59, -1.307, 0.1748), (5.59, -2.218, 0.3851), (5.166, -3.675, -0.4533), (4.98, -2.377, -0.9142), (4.98, -2.913, -0.01911), (4.777, -3.663, -0.4533), (4.371, -1.744, -0.6545), (4.371, -2.218, 0.3851), (4.371, -1.307, 0.1748), (4.98, -1.013, -0.3706), (4.98, -1.47, 0.753), (5.82, -2.041, -0.1167), (4.989, -4.124, -0.5396), (4.141, -2.041, -0.1167), (4.98, -1.011, 0.2844), (4.98, -1.565, -0.8381), (4.98, -2.211, 0.6263)], [], [(0, 9, 20, 8), (9, 1, 10, 20), (20, 10, 3, 11), (8, 20, 11, 2), (2, 11, 21, 12), (11, 3, 13, 21), (21, 13, 7, 14), (12, 21, 14, 6), (6, 14, 22, 15), (14, 7, 16, 22), (22, 16, 5, 17), (15, 22, 17, 4), (4, 17, 23, 18), (17, 5, 19, 23), (23, 19, 1, 9), (18, 23, 9, 0), (2, 12, 24, 8), (12, 6, 15, 24), (24, 15, 4, 18), (8, 24, 18, 0), (7, 13, 25, 16), (13, 3, 10, 25), (25, 10, 1, 19), (16, 25, 19, 5), (26, 35, 46, 34), (35, 27, 36, 46), (46, 36, 29, 37), (34, 46, 37, 28), (28, 37, 47, 38), (37, 29, 39, 47), (47, 39, 33, 40), (38, 47, 40, 32), (32, 40, 48, 41), (40, 33, 42, 48), (48, 42, 31, 43), (41, 48, 43, 30), (30, 43, 49, 44), (43, 31, 45, 49), (49, 45, 27, 35), (44, 49, 35, 26), (28, 38, 50, 34), (38, 32, 41, 50), (50, 41, 30, 44), (34, 50, 44, 26), (33, 39, 51, 42), (39, 29, 36, 51), (51, 36, 27, 45), (42, 51, 45, 31), (18, 44, 49, 23), (43, 9, 23, 49), (30, 0, 9, 43), (30, 0, 18, 44)])
_uv = me_cube.uv_layers.new(name='UVMap')
_uv.uv.foreach_set('vector', [0.375, 0.0, 0.5, 0.0, 0.5, 0.125, 0.375, 0.125, 0.5, 0.0, 0.625, 0.0, 0.625, 0.125, 0.5, 0.125, 0.5, 0.125, 0.625, 0.125, 0.625, 0.25, 0.5, 0.25, 0.375, 0.125, 0.5, 0.125, 0.5, 0.25, 0.375, 0.25, 0.375, 0.25, 0.5, 0.25, 0.5, 0.375, 0.375, 0.375, 0.5, 0.25, 0.625, 0.25, 0.625, 0.375, 0.5, 0.375, 0.5, 0.375, 0.625, 0.375, 0.625, 0.5, 0.5, 0.5, 0.375, 0.375, 0.5, 0.375, 0.5, 0.5, 0.375, 0.5, 0.375, 0.5, 0.5, 0.5, 0.5, 0.625, 0.375, 0.625, 0.5, 0.5, 0.625, 0.5, 0.625, 0.625, 0.5, 0.625, 0.5, 0.625, 0.625, 0.625, 0.625, 0.75, 0.5, 0.75, 0.375, 0.625, 0.5, 0.625, 0.5, 0.75, 0.375, 0.75, 0.375, 0.75, 0.5, 0.75, 0.5, 0.875, 0.375, 0.875, 0.5, 0.75, 0.625, 0.75, 0.625, 0.875, 0.5, 0.875, 0.5, 0.875, 0.625, 0.875, 0.625, 1.0, 0.5, 1.0, 0.375, 0.875, 0.5, 0.875, 0.5, 1.0, 0.375, 1.0, 0.125, 0.5, 0.25, 0.5, 0.25, 0.625, 0.125, 0.625, 0.25, 0.5, 0.375, 0.5, 0.375, 0.625, 0.25, 0.625, 0.25, 0.625, 0.375, 0.625, 0.375, 0.75, 0.25, 0.75, 0.125, 0.625, 0.25, 0.625, 0.25, 0.75, 0.125, 0.75, 0.625, 0.5, 0.75, 0.5, 0.75, 0.625, 0.625, 0.625, 0.75, 0.5, 0.875, 0.5, 0.875, 0.625, 0.75, 0.625, 0.75, 0.625, 0.875, 0.625, 0.875, 0.75, 0.75, 0.75, 0.625, 0.625, 0.75, 0.625, 0.75, 0.75, 0.625, 0.75, 0.375, 0.0, 0.5, 0.0, 0.5, 0.125, 0.375, 0.125, 0.5, 0.0, 0.625, 0.0, 0.625, 0.125, 0.5, 0.125, 0.5, 0.125, 0.625, 0.125, 0.625, 0.25, 0.5, 0.25, 0.375, 0.125, 0.5, 0.125, 0.5, 0.25, 0.375, 0.25, 0.375, 0.25, 0.5, 0.25, 0.5, 0.375, 0.375, 0.375, 0.5, 0.25, 0.625, 0.25, 0.625, 0.375, 0.5, 0.375, 0.5, 0.375, 0.625, 0.375, 0.625, 0.5, 0.5, 0.5, 0.375, 0.375, 0.5, 0.375, 0.5, 0.5, 0.375, 0.5, 0.375, 0.5, 0.5, 0.5, 0.5, 0.625, 0.375, 0.625, 0.5, 0.5, 0.625, 0.5, 0.625, 0.625, 0.5, 0.625, 0.5, 0.625, 0.625, 0.625, 0.625, 0.75, 0.5, 0.75, 0.375, 0.625, 0.5, 0.625, 0.5, 0.75, 0.375, 0.75, 0.375, 0.75, 0.5, 0.75, 0.5, 0.875, 0.375, 0.875, 0.5, 0.75, 0.625, 0.75, 0.625, 0.875, 0.5, 0.875, 0.5, 0.875, 0.625, 0.875, 0.625, 1.0, 0.5, 1.0, 0.375, 0.875, 0.5, 0.875, 0.5, 1.0, 0.375, 1.0, 0.125, 0.5, 0.25, 0.5, 0.25, 0.625, 0.125, 0.625, 0.25, 0.5, 0.375, 0.5, 0.375, 0.625, 0.25, 0.625, 0.25, 0.625, 0.375, 0.625, 0.375, 0.75, 0.25, 0.75, 0.125, 0.625, 0.25, 0.625, 0.25, 0.75, 0.125, 0.75, 0.625, 0.5, 0.75, 0.5, 0.75, 0.625, 0.625, 0.625, 0.75, 0.5, 0.875, 0.5, 0.875, 0.625, 0.75, 0.625, 0.75, 0.625, 0.875, 0.625, 0.875, 0.75, 0.75, 0.75, 0.625, 0.625, 0.75, 0.625, 0.75, 0.75, 0.625, 0.75, 0.375, 0.875, 0.375, 0.875, 0.5, 0.875, 0.5, 0.875, 0.0, 0.0, 0.0, 0.0, 0.0, 0.0, 0.0, 0.0, 0.0, 0.0, 0.0, 0.0, 0.0, 0.0, 0.0, 0.0, 0.0, 0.0, 0.0, 0.0, 0.0, 0.0, 0.0, 0.0])
me_cube.update()

# ---- objects
ob_dummy = bpy.data.objects.new('DUMMY', me_cube_001)
ob_arm_copy = bpy.data.objects.new('ARM-COPY', me_plane_001)
ob_bigote = bpy.data.objects.new('BIGOTE', me_cube)
ob_front = bpy.data.objects.new('FRONT', None)
ob_left = bpy.data.objects.new('LEFT', None)

# ---- transforms, parenting, visibility, modifiers, constraints
ob_dummy.location = (0.0, 0.0, 1.497)
ob_dummy.scale = (0.3794, 0.3794, 0.3794)
_m = ob_dummy.modifiers.new('Mirror', 'MIRROR')
_m.use_axis = (False, True, False)
_m.use_clip = True
ob_arm_copy.location = (3.998e-16, 1.299, 1.8)
ob_arm_copy.scale = (0.3787, 0.3787, 0.3787)
ob_bigote.location = (-2.228e-18, 0.06243, 2.022)
ob_bigote.scale = (0.0713, 0.0713, 0.0713)
ob_front.location = (-3.553, 1.199, 1.258)
ob_front.rotation_euler = (1.571, -0.0, 1.571)
ob_front.empty_display_type = 'IMAGE'
ob_front.empty_display_size = 5.0
ob_front.show_empty_image_perspective = False
ob_left.location = (1.296, -3.887, 1.258)
ob_left.rotation_euler = (1.571, -0.0, 3.142)
ob_left.empty_display_type = 'IMAGE'
ob_left.empty_display_size = 5.0
ob_left.show_empty_image_perspective = False

# ---- collection membership
col_meshes.objects.link(ob_dummy)
col_meshes.objects.link(ob_arm_copy)
col_meshes.objects.link(ob_bigote)
col_refs.objects.link(ob_front)
col_refs.objects.link(ob_left)

# ---- scene / render settings (as saved in the file)
scene.frame_start = 1; scene.frame_end = 250; scene.frame_set(56)
scene.render.engine = 'BLENDER_EEVEE_NEXT'
scene.cycles.sampling_pattern = 'TABULATED_SOBOL'
bpy.context.view_layer.update()

# ---- added for rendering (the .blend has no active camera and no usable light): camera, sun
cam_auto = bpy.data.cameras.new('AutoCamera')
cam_auto.lens = 50.0
cam_auto.sensor_width = 36.0
cam_auto.clip_end = 1000.0
ob_auto_camera = bpy.data.objects.new('AutoCamera', cam_auto)
scene.collection.objects.link(ob_auto_camera)
ob_auto_camera.location = (3.52949, -4.12972, 4.05066)
ob_auto_camera.rotation_euler = (1.09748, -7.21219e-08, 0.694738)
scene.camera = ob_auto_camera
light_auto_sun = bpy.data.lights.new('AutoSun', 'SUN')
light_auto_sun.energy = 3.0
light_auto_sun.angle = 0.0523599
ob_auto_sun = bpy.data.objects.new('AutoSun', light_auto_sun)
scene.collection.objects.link(ob_auto_sun)
ob_auto_sun.rotation_euler = (0.872665, 0.174533, 0.523599)
bpy.context.view_layer.update()
